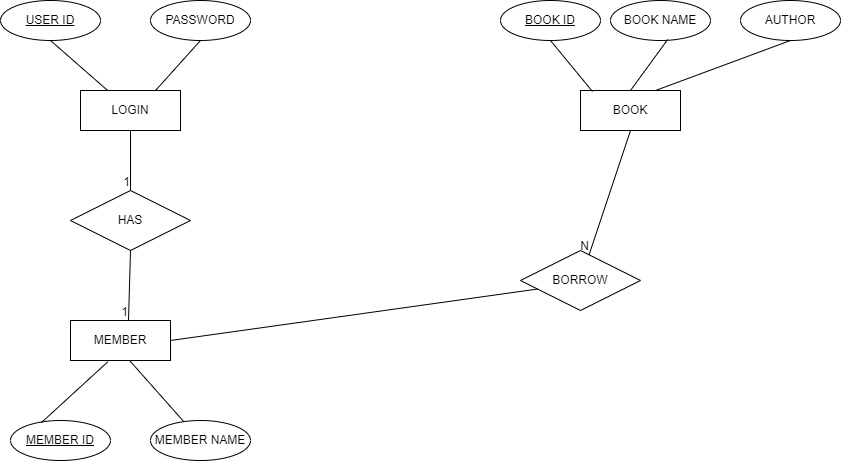

The diagram above was exported from draw.io. Its source (the exported page's mxGraphModel, read from the mxfile embedded in the PNG):
<mxGraphModel dx="1038" dy="579" grid="1" gridSize="10" guides="1" tooltips="1" connect="1" arrows="1" fold="1" page="1" pageScale="1" pageWidth="850" pageHeight="1100" math="0" shadow="0">
  <root>
    <mxCell id="0" />
    <mxCell id="1" parent="0" />
    <mxCell id="xbqhxmxjAfkGs5sFRgw9-43" value="" style="group" vertex="1" connectable="0" parent="1">
      <mxGeometry x="30" y="50" width="840" height="460" as="geometry" />
    </mxCell>
    <mxCell id="xbqhxmxjAfkGs5sFRgw9-1" value="LOGIN" style="whiteSpace=wrap;html=1;align=center;" vertex="1" parent="xbqhxmxjAfkGs5sFRgw9-43">
      <mxGeometry x="80" y="90" width="100" height="40" as="geometry" />
    </mxCell>
    <mxCell id="xbqhxmxjAfkGs5sFRgw9-2" value="HAS" style="shape=rhombus;perimeter=rhombusPerimeter;whiteSpace=wrap;html=1;align=center;" vertex="1" parent="xbqhxmxjAfkGs5sFRgw9-43">
      <mxGeometry x="70" y="190" width="120" height="60" as="geometry" />
    </mxCell>
    <mxCell id="xbqhxmxjAfkGs5sFRgw9-4" value="BOOK" style="whiteSpace=wrap;html=1;align=center;" vertex="1" parent="xbqhxmxjAfkGs5sFRgw9-43">
      <mxGeometry x="580" y="90" width="100" height="40" as="geometry" />
    </mxCell>
    <mxCell id="xbqhxmxjAfkGs5sFRgw9-6" value="MEMBER" style="whiteSpace=wrap;html=1;align=center;" vertex="1" parent="xbqhxmxjAfkGs5sFRgw9-43">
      <mxGeometry x="70" y="320" width="100" height="40" as="geometry" />
    </mxCell>
    <mxCell id="xbqhxmxjAfkGs5sFRgw9-8" value="BORROW" style="shape=rhombus;perimeter=rhombusPerimeter;whiteSpace=wrap;html=1;align=center;" vertex="1" parent="xbqhxmxjAfkGs5sFRgw9-43">
      <mxGeometry x="520" y="250" width="120" height="60" as="geometry" />
    </mxCell>
    <mxCell id="xbqhxmxjAfkGs5sFRgw9-13" value="PASSWORD" style="ellipse;whiteSpace=wrap;html=1;align=center;" vertex="1" parent="xbqhxmxjAfkGs5sFRgw9-43">
      <mxGeometry x="150" width="100" height="40" as="geometry" />
    </mxCell>
    <mxCell id="xbqhxmxjAfkGs5sFRgw9-14" value="BOOK NAME" style="ellipse;whiteSpace=wrap;html=1;align=center;" vertex="1" parent="xbqhxmxjAfkGs5sFRgw9-43">
      <mxGeometry x="610" width="100" height="40" as="geometry" />
    </mxCell>
    <mxCell id="xbqhxmxjAfkGs5sFRgw9-18" value="AUTHOR" style="ellipse;whiteSpace=wrap;html=1;align=center;" vertex="1" parent="xbqhxmxjAfkGs5sFRgw9-43">
      <mxGeometry x="740" width="100" height="40" as="geometry" />
    </mxCell>
    <mxCell id="xbqhxmxjAfkGs5sFRgw9-19" value="MEMBER NAME" style="ellipse;whiteSpace=wrap;html=1;align=center;" vertex="1" parent="xbqhxmxjAfkGs5sFRgw9-43">
      <mxGeometry x="150" y="420" width="100" height="40" as="geometry" />
    </mxCell>
    <mxCell id="xbqhxmxjAfkGs5sFRgw9-21" value="MEMBER ID" style="ellipse;whiteSpace=wrap;html=1;align=center;fontStyle=4;" vertex="1" parent="xbqhxmxjAfkGs5sFRgw9-43">
      <mxGeometry x="10" y="420" width="100" height="40" as="geometry" />
    </mxCell>
    <mxCell id="xbqhxmxjAfkGs5sFRgw9-24" value="" style="endArrow=none;html=1;rounded=0;exitX=0.5;exitY=1;exitDx=0;exitDy=0;" edge="1" parent="xbqhxmxjAfkGs5sFRgw9-43" source="xbqhxmxjAfkGs5sFRgw9-40" target="xbqhxmxjAfkGs5sFRgw9-1">
      <mxGeometry relative="1" as="geometry">
        <mxPoint x="40" y="40" as="sourcePoint" />
        <mxPoint x="220" y="70" as="targetPoint" />
      </mxGeometry>
    </mxCell>
    <mxCell id="xbqhxmxjAfkGs5sFRgw9-27" value="" style="endArrow=none;html=1;rounded=0;exitX=0.5;exitY=1;exitDx=0;exitDy=0;entryX=0.75;entryY=0;entryDx=0;entryDy=0;" edge="1" parent="xbqhxmxjAfkGs5sFRgw9-43" source="xbqhxmxjAfkGs5sFRgw9-13" target="xbqhxmxjAfkGs5sFRgw9-1">
      <mxGeometry relative="1" as="geometry">
        <mxPoint x="210" y="70" as="sourcePoint" />
        <mxPoint x="370" y="70" as="targetPoint" />
      </mxGeometry>
    </mxCell>
    <mxCell id="xbqhxmxjAfkGs5sFRgw9-28" value="" style="endArrow=none;html=1;rounded=0;exitX=0.308;exitY=0.055;exitDx=0;exitDy=0;exitPerimeter=0;entryX=0.372;entryY=1.035;entryDx=0;entryDy=0;entryPerimeter=0;" edge="1" parent="xbqhxmxjAfkGs5sFRgw9-43" source="xbqhxmxjAfkGs5sFRgw9-21" target="xbqhxmxjAfkGs5sFRgw9-6">
      <mxGeometry relative="1" as="geometry">
        <mxPoint x="40" y="400" as="sourcePoint" />
        <mxPoint x="200" y="400" as="targetPoint" />
      </mxGeometry>
    </mxCell>
    <mxCell id="xbqhxmxjAfkGs5sFRgw9-29" value="" style="endArrow=none;html=1;rounded=0;exitX=0.596;exitY=1.015;exitDx=0;exitDy=0;exitPerimeter=0;" edge="1" parent="xbqhxmxjAfkGs5sFRgw9-43" source="xbqhxmxjAfkGs5sFRgw9-6" target="xbqhxmxjAfkGs5sFRgw9-19">
      <mxGeometry relative="1" as="geometry">
        <mxPoint x="160" y="400" as="sourcePoint" />
        <mxPoint x="320" y="400" as="targetPoint" />
      </mxGeometry>
    </mxCell>
    <mxCell id="xbqhxmxjAfkGs5sFRgw9-30" value="" style="endArrow=none;html=1;rounded=0;exitX=0.5;exitY=0;exitDx=0;exitDy=0;entryX=0.572;entryY=0.975;entryDx=0;entryDy=0;entryPerimeter=0;" edge="1" parent="xbqhxmxjAfkGs5sFRgw9-43" source="xbqhxmxjAfkGs5sFRgw9-4" target="xbqhxmxjAfkGs5sFRgw9-14">
      <mxGeometry relative="1" as="geometry">
        <mxPoint x="620" y="70" as="sourcePoint" />
        <mxPoint x="780" y="70" as="targetPoint" />
      </mxGeometry>
    </mxCell>
    <mxCell id="xbqhxmxjAfkGs5sFRgw9-31" value="" style="endArrow=none;html=1;rounded=0;entryX=0.12;entryY=0.025;entryDx=0;entryDy=0;entryPerimeter=0;exitX=0.5;exitY=1;exitDx=0;exitDy=0;" edge="1" parent="xbqhxmxjAfkGs5sFRgw9-43" source="xbqhxmxjAfkGs5sFRgw9-41" target="xbqhxmxjAfkGs5sFRgw9-4">
      <mxGeometry relative="1" as="geometry">
        <mxPoint x="546.4879039604466" y="38.88130937405981" as="sourcePoint" />
        <mxPoint x="570" y="80" as="targetPoint" />
      </mxGeometry>
    </mxCell>
    <mxCell id="xbqhxmxjAfkGs5sFRgw9-32" value="" style="endArrow=none;html=1;rounded=0;exitX=0.75;exitY=0;exitDx=0;exitDy=0;entryX=0.5;entryY=1;entryDx=0;entryDy=0;" edge="1" parent="xbqhxmxjAfkGs5sFRgw9-43" source="xbqhxmxjAfkGs5sFRgw9-4" target="xbqhxmxjAfkGs5sFRgw9-18">
      <mxGeometry relative="1" as="geometry">
        <mxPoint x="690" y="80" as="sourcePoint" />
        <mxPoint x="850" y="80" as="targetPoint" />
      </mxGeometry>
    </mxCell>
    <mxCell id="xbqhxmxjAfkGs5sFRgw9-33" value="" style="endArrow=none;html=1;rounded=0;exitX=0.5;exitY=1;exitDx=0;exitDy=0;entryX=0.5;entryY=0;entryDx=0;entryDy=0;" edge="1" parent="xbqhxmxjAfkGs5sFRgw9-43" source="xbqhxmxjAfkGs5sFRgw9-1" target="xbqhxmxjAfkGs5sFRgw9-2">
      <mxGeometry relative="1" as="geometry">
        <mxPoint x="150" y="160" as="sourcePoint" />
        <mxPoint x="310" y="160" as="targetPoint" />
      </mxGeometry>
    </mxCell>
    <mxCell id="xbqhxmxjAfkGs5sFRgw9-34" value="1" style="resizable=0;html=1;align=right;verticalAlign=bottom;" connectable="0" vertex="1" parent="xbqhxmxjAfkGs5sFRgw9-33">
      <mxGeometry x="1" relative="1" as="geometry" />
    </mxCell>
    <mxCell id="xbqhxmxjAfkGs5sFRgw9-35" value="" style="endArrow=none;html=1;rounded=0;exitX=0.5;exitY=1;exitDx=0;exitDy=0;entryX=0.58;entryY=-0.005;entryDx=0;entryDy=0;entryPerimeter=0;" edge="1" parent="xbqhxmxjAfkGs5sFRgw9-43" source="xbqhxmxjAfkGs5sFRgw9-2" target="xbqhxmxjAfkGs5sFRgw9-6">
      <mxGeometry relative="1" as="geometry">
        <mxPoint x="310" y="280" as="sourcePoint" />
        <mxPoint x="470" y="280" as="targetPoint" />
      </mxGeometry>
    </mxCell>
    <mxCell id="xbqhxmxjAfkGs5sFRgw9-36" value="1" style="resizable=0;html=1;align=right;verticalAlign=bottom;" connectable="0" vertex="1" parent="xbqhxmxjAfkGs5sFRgw9-35">
      <mxGeometry x="1" relative="1" as="geometry" />
    </mxCell>
    <mxCell id="xbqhxmxjAfkGs5sFRgw9-37" value="" style="endArrow=none;html=1;rounded=0;exitX=0.5;exitY=1;exitDx=0;exitDy=0;" edge="1" parent="xbqhxmxjAfkGs5sFRgw9-43" source="xbqhxmxjAfkGs5sFRgw9-4" target="xbqhxmxjAfkGs5sFRgw9-8">
      <mxGeometry relative="1" as="geometry">
        <mxPoint x="310" y="280" as="sourcePoint" />
        <mxPoint x="470" y="280" as="targetPoint" />
      </mxGeometry>
    </mxCell>
    <mxCell id="xbqhxmxjAfkGs5sFRgw9-38" value="N" style="resizable=0;html=1;align=right;verticalAlign=bottom;" connectable="0" vertex="1" parent="xbqhxmxjAfkGs5sFRgw9-37">
      <mxGeometry x="1" relative="1" as="geometry" />
    </mxCell>
    <mxCell id="xbqhxmxjAfkGs5sFRgw9-39" value="" style="endArrow=none;html=1;rounded=0;entryX=0.14;entryY=0.643;entryDx=0;entryDy=0;entryPerimeter=0;exitX=1;exitY=0.5;exitDx=0;exitDy=0;" edge="1" parent="xbqhxmxjAfkGs5sFRgw9-43" source="xbqhxmxjAfkGs5sFRgw9-6" target="xbqhxmxjAfkGs5sFRgw9-8">
      <mxGeometry relative="1" as="geometry">
        <mxPoint x="310" y="280" as="sourcePoint" />
        <mxPoint x="470" y="280" as="targetPoint" />
      </mxGeometry>
    </mxCell>
    <mxCell id="xbqhxmxjAfkGs5sFRgw9-40" value="USER ID" style="ellipse;whiteSpace=wrap;html=1;align=center;fontStyle=4;" vertex="1" parent="xbqhxmxjAfkGs5sFRgw9-43">
      <mxGeometry width="100" height="40" as="geometry" />
    </mxCell>
    <mxCell id="xbqhxmxjAfkGs5sFRgw9-41" value="BOOK ID" style="ellipse;whiteSpace=wrap;html=1;align=center;fontStyle=4;" vertex="1" parent="xbqhxmxjAfkGs5sFRgw9-43">
      <mxGeometry x="500" width="100" height="40" as="geometry" />
    </mxCell>
  </root>
</mxGraphModel>